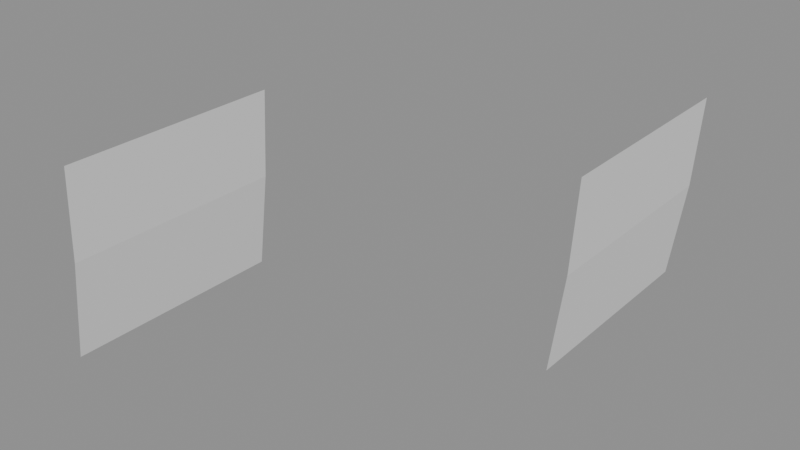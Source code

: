 # Source: Window_test.blend  (saved by Blender 5.2.42; exported with 4.5.12 LTS)
import bpy
from mathutils import Matrix  # noqa: F401  (used for matrix-valued properties, if any)

bpy.ops.wm.read_factory_settings(use_empty=True)
scene = bpy.context.scene
scene.name = 'Scene'

# ---- node groups
ng_geometry_nodes = bpy.data.node_groups.new('Geometry Nodes', 'GeometryNodeTree')
_s = ng_geometry_nodes.interface.new_socket(name='Geometry', in_out='OUTPUT', socket_type='NodeSocketGeometry')
_s = ng_geometry_nodes.interface.new_socket(name='Geometry', in_out='INPUT', socket_type='NodeSocketGeometry')
ng_geometry_nodes.is_modifier = True
_N = ng_geometry_nodes.nodes; _L = ng_geometry_nodes.links
n0 = _N.new('NodeGroupInput'); n0.name = 'Group Input'; n0.location = (-340, 0)
n1 = _N.new('NodeGroupOutput'); n1.name = 'Group Output'; n1.location = (200, 0)
n2 = _N.new('NodeUndefined'); n2.name = 'Mesh Bevel'; n2.location = (-80, 100)
n2.inputs[7].default_value = 0.1
n2.inputs[8].default_value = False
n2.inputs[9].default_value = 0.0
n2.inputs[10].default_value = 2
n2.inputs[11].default_value = 0.5
n3 = _N.new('ShaderNodeValue'); n3.name = 'Value'; n3.location = (-257, -157)
n3.outputs[0].default_value = 0.05
n4 = _N.new('GeometryNodeInputNamedAttribute'); n4.name = 'Named Attribute'; n4.location = (-603, -66)
n4.inputs[0].default_value = 'bevel_weight_edge'
_L.new(n2.outputs[0], n1.inputs[0])
_L.new(n0.outputs[0], n2.inputs[0])
_L.new(n4.outputs[0], n2.inputs[1])
_L.new(n3.outputs[0], n2.inputs[3])
_L.new(n3.outputs[0], n2.inputs[4])
_L.new(n3.outputs[0], n2.inputs[5])
_L.new(n3.outputs[0], n2.inputs[6])
n1.is_active_output = True

# ---- meshes
me_window_test = bpy.data.meshes.new('Window_test')
me_window_test.from_pydata([(0.09335, -1.392, 0.0747), (0.04257, 1.35, 0.0747), (-0.122, 1.35, -1.145), (0.1137, 1.35, 1.184), (-0.06924, -1.392, -1.135), (0.1646, -1.392, 1.184), (0.04523, 1.206, 0.07447), (-0.09995, 1.206, -1.001), (0.1071, 1.206, 1.04), (-0.05274, -1.247, -0.9926), (0.1527, -1.247, 1.04), (0.09069, -1.247, 0.07493), (-0.111, 1.278, -1.073), (-0.06099, -1.32, -1.064), (0.1104, 1.278, 1.112), (0.09202, -1.32, 0.07481), (0.1586, -1.32, 1.112), (0.0439, 1.278, 0.07458)], [], [(6, 11, 9, 7), (6, 8, 10, 11), (16, 5, 0, 15), (12, 2, 1, 17), (14, 16, 10, 8), (15, 0, 4, 13), (12, 13, 4, 2), (14, 8, 6, 17), (3, 14, 17, 1), (7, 9, 13, 12), (11, 15, 13, 9), (3, 5, 16, 14), (7, 12, 17, 6), (10, 16, 15, 11)])
me_window_test.update()
me_window_test_mod = bpy.data.meshes.new('Window_test_mod')
me_window_test_mod.from_pydata([(0.09335, -1.392, 0.0747), (0.04257, 1.35, 0.0747), (-0.122, 1.35, -1.145), (0.1137, 1.35, 1.184), (-0.06924, -1.392, -1.135), (0.1646, -1.392, 1.184), (0.04523, 1.206, 0.07447), (-0.09995, 1.206, -1.001), (0.1071, 1.206, 1.04), (-0.05274, -1.247, -0.9926), (0.1527, -1.247, 1.04), (0.09069, -1.247, 0.07493), (-0.111, 1.278, -1.073), (-0.06099, -1.32, -1.064), (0.1104, 1.278, 1.112), (0.09202, -1.32, 0.07481), (0.1586, -1.32, 1.112), (0.0439, 1.278, 0.07458)], [], [(6, 11, 9, 7), (6, 8, 10, 11), (16, 5, 0, 15), (12, 2, 1, 17), (14, 16, 10, 8), (15, 0, 4, 13), (12, 13, 4, 2), (14, 8, 6, 17), (3, 14, 17, 1), (7, 9, 13, 12), (11, 15, 13, 9), (3, 5, 16, 14), (7, 12, 17, 6), (10, 16, 15, 11)])
me_window_test_mod.update()
me_window_test_001 = bpy.data.meshes.new('Window_test.001')
me_window_test_001.from_pydata([(0.09335, -1.392, 0.0747), (0.04257, 1.35, 0.0747), (-0.122, 1.35, -1.145), (0.1137, 1.35, 1.184), (-0.06924, -1.392, -1.135), (0.1646, -1.392, 1.184), (0.04523, 1.206, 0.07447), (0.09069, -1.247, 0.07493), (0.09202, -1.32, 0.07481), (0.0439, 1.278, 0.07458), (-0.09859, 1.135, -1.001), (-0.09046, 1.206, -0.9309), (-0.09677, 1.185, -0.9805), (0.1026, 1.206, 0.9693), (0.1084, 1.135, 1.04), (0.1062, 1.185, 1.019), (-0.04335, -1.247, -0.9227), (-0.05409, -1.177, -0.9928), (-0.05038, -1.227, -0.9722), (0.1514, -1.177, 1.04), (0.1481, -1.247, 0.9693), (0.151, -1.227, 1.019), (-0.1015, 1.278, -1.003), (-0.1096, 1.207, -1.073), (-0.1163, 1.313, -1.108), (-0.1078, 1.257, -1.052), (-0.06234, -1.249, -1.064), (-0.0516, -1.32, -0.994), (-0.06504, -1.355, -1.099), (-0.05864, -1.299, -1.043), (0.1117, 1.207, 1.112), (0.1059, 1.278, 1.041), (0.112, 1.313, 1.147), (0.1095, 1.257, 1.091), (0.1541, -1.32, 1.041), (0.1573, -1.249, 1.112), (0.1615, -1.355, 1.147), (0.1569, -1.299, 1.091)], [], [(24, 22, 25), (24, 25, 23), (28, 26, 29), (28, 29, 27), (32, 30, 33), (32, 33, 31), (36, 34, 37), (36, 37, 35), (30, 14, 15, 33), (33, 15, 13, 31), (10, 23, 25, 12), (12, 25, 22, 11), (16, 27, 29, 18), (18, 29, 26, 17), (19, 35, 37, 21), (21, 37, 34, 20), (6, 7, 16, 18, 17, 10, 12, 11), (10, 17, 26, 23), (11, 22, 9, 6), (6, 13, 15, 14, 19, 21, 20, 7), (30, 35, 19, 14), (31, 13, 6, 9), (7, 8, 27, 16), (20, 34, 8, 7), (22, 24, 2, 1, 9), (24, 23, 26, 28, 4, 2), (8, 0, 4, 28, 27), (3, 32, 31, 9, 1), (3, 5, 36, 35, 30, 32), (34, 36, 5, 0, 8)])
me_window_test_001.update()

# ---- objects
ob_test_object = bpy.data.objects.new('test_object', me_window_test)
ob_modifier_object = bpy.data.objects.new('modifier_object', me_window_test_mod)
ob_expected_object = bpy.data.objects.new('expected_object', me_window_test_001)

# ---- transforms, parenting, visibility, modifiers, constraints
ob_test_object.location = (0.0, 0.0, 0.0)
_m = ob_test_object.modifiers.new('GeometryNodes', 'NODES')
_m.node_group = ng_geometry_nodes
ob_modifier_object.location = (-4.0, 0.0, 0.0)
_m = ob_modifier_object.modifiers.new('Bevel', 'BEVEL')
_m.width = 0.05
_m.width_pct = 0.05
_m.segments = 2
_m.limit_method = 'WEIGHT'
_m.use_clamp_overlap = False
_m.loop_slide = False
ob_expected_object.location = (0.0, 3.0, 0.0)

# ---- collection membership
scene.collection.objects.link(ob_test_object)
scene.collection.objects.link(ob_modifier_object)
scene.collection.objects.link(ob_expected_object)

# ---- scene / render settings (as saved in the file)
scene.frame_start = 1; scene.frame_end = 250; scene.frame_set(1)
scene.render.engine = 'BLENDER_EEVEE_NEXT'
scene.render.bake_bias = 0.0
scene.render.bake_samples = 0
scene.cycles.sampling_pattern = 'TABULATED_SOBOL'
scene.eevee.use_volume_custom_range = False
scene.eevee.fast_gi_thickness_far = 0.0
bpy.context.view_layer.update()

# ---- added for rendering (the .blend has no active camera and no usable light): camera, sun + grey world if the file has none
cam_auto = bpy.data.cameras.new('AutoCamera')
cam_auto.lens = 50.0
cam_auto.sensor_width = 36.0
cam_auto.clip_end = 1000.0
ob_auto_camera = bpy.data.objects.new('AutoCamera', cam_auto)
scene.collection.objects.link(ob_auto_camera)
ob_auto_camera.location = (4.99241, -6.88615, 5.59647)
ob_auto_camera.rotation_euler = (1.09748, -7.21219e-08, 0.694738)
scene.camera = ob_auto_camera
light_auto_sun = bpy.data.lights.new('AutoSun', 'SUN')
light_auto_sun.energy = 3.0
light_auto_sun.angle = 0.0523599
ob_auto_sun = bpy.data.objects.new('AutoSun', light_auto_sun)
scene.collection.objects.link(ob_auto_sun)
ob_auto_sun.rotation_euler = (0.872665, 0.174533, 0.523599)
if scene.world is None:
    world_auto = bpy.data.worlds.new('AutoWorld')
    world_auto.color = (0.3, 0.3, 0.3)
    scene.world = world_auto
bpy.context.view_layer.update()
